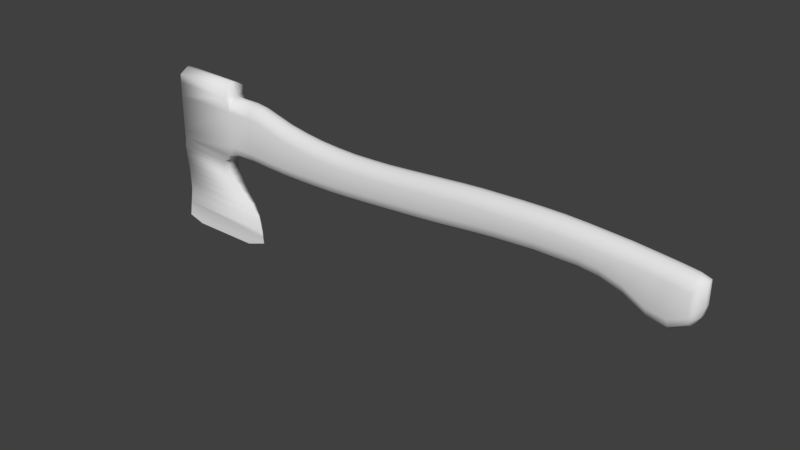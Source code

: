 # Source: AxeUnwrapped.blend  (saved by Blender 2.79.0; exported with 4.5.12 LTS)
import bpy
from mathutils import Matrix  # noqa: F401  (used for matrix-valued properties, if any)

bpy.ops.wm.read_factory_settings(use_empty=True)
scene = bpy.context.scene
scene.name = 'Scene'

# ---- collections
col_collection_1 = bpy.data.collections.new('Collection 1'); scene.collection.children.link(col_collection_1)

# ---- materials (node trees are filled in below, after node groups)
mat_material = bpy.data.materials.new('Material')
mat_material.alpha_threshold = 0.0
mat_material.use_transparent_shadow = False
mat_material.roughness = 0.5
mat_material.line_color = (0.0, 0.0, 0.0, 1.0)

# ---- material node trees

# ---- world
world_world = bpy.data.worlds.new('World'); scene.world = world_world
world_world.color = (0.05088, 0.05088, 0.05088)
world_world.use_sun_shadow = False
world_world.sun_shadow_jitter_overblur = 0.0
world_world.cycles.sampling_method = 'MANUAL'

# ---- meshes
me_cube = bpy.data.meshes.new('Cube')
me_cube.from_pydata([(-0.07043, 0.01433, -0.01869), (-0.07043, 0.01111, -0.02866), (-0.07043, 0.002674, -0.03483), (-0.2293, 0.01433, -0.03102), (-0.2293, 0.002674, -0.04715), (-0.2293, 0.01111, -0.04099), (-0.07043, 0.01433, 0.003014), (-0.07043, 0.002674, 0.0191), (-0.07043, 0.01111, 0.01296), (-0.2293, 0.01433, -0.006868), (-0.2293, 0.01111, 0.003076), (-0.2293, 0.002674, 0.009222), (-0.1234, 0.01433, -0.02364), (-0.1234, 0.002674, -0.03977), (-0.1234, 0.01111, -0.03361), (-0.1764, 0.01433, -0.0275), (-0.1764, 0.002674, -0.04363), (-0.1764, 0.01111, -0.03747), (-0.1234, 0.01433, -0.001174), (-0.1234, 0.01111, 0.00877), (-0.1234, 0.002674, 0.01492), (-0.1764, 0.01433, -0.005207), (-0.1764, 0.01111, 0.004738), (-0.1764, 0.002674, 0.01088), (-0.2028, 0.01433, -0.02935), (-0.2028, 0.01111, -0.03932), (-0.2028, 0.002674, -0.04548), (-0.2028, 0.01433, -0.006218), (-0.2028, 0.002674, 0.009872), (-0.2028, 0.01111, 0.003726), (-0.1499, 0.01433, -0.02557), (-0.1499, 0.01111, -0.03554), (-0.1499, 0.002674, -0.0417), (-0.1499, 0.01433, -0.003268), (-0.1499, 0.002674, 0.01282), (-0.1499, 0.01111, 0.006676), (-0.09692, 0.01433, -0.02143), (-0.09692, 0.01111, -0.03141), (-0.09692, 0.002674, -0.03757), (-0.09692, 0.01433, 0.0009198), (-0.09692, 0.002674, 0.01701), (-0.09692, 0.01111, 0.01086), (-0.04415, 0.01433, -0.01605), (-0.04415, 0.01111, -0.02602), (-0.04415, 0.002674, -0.03218), (-0.04415, 0.01433, 0.004692), (-0.04415, 0.002674, 0.02078), (-0.04415, 0.01111, 0.01464), (-0.01865, 0.01433, -0.01389), (-0.01865, 0.01111, -0.02386), (-0.01865, 0.002674, -0.03002), (-0.01865, 0.01433, 0.005555), (-0.01865, 0.002674, 0.02164), (-0.01865, 0.01111, 0.0155), (0.007752, 0.01433, -0.01238), (0.007752, 0.01111, -0.02235), (0.007752, 0.002674, -0.02851), (0.007752, 0.01433, 0.006526), (0.007752, 0.002674, 0.02262), (0.007752, 0.01111, 0.01647), (0.03392, 0.01433, -0.01087), (0.03392, 0.01111, -0.02084), (0.03392, 0.002674, -0.027), (0.03392, 0.01433, 0.006957), (0.03392, 0.002674, 0.02305), (0.03392, 0.01111, 0.0169), (0.06119, 0.01433, -0.01119), (0.06119, 0.01111, -0.02116), (0.06119, 0.002674, -0.02732), (0.06119, 0.01433, 0.006849), (0.06119, 0.002674, 0.02294), (0.06119, 0.01111, 0.01679), (0.08729, 0.01433, -0.01119), (0.08729, 0.01111, -0.02116), (0.08729, 0.002674, -0.02732), (0.08729, 0.01433, 0.005762), (0.08729, 0.002674, 0.02185), (0.08729, 0.01111, 0.01571), (0.1125, 0.01433, -0.0143), (0.1125, 0.01111, -0.02427), (0.1125, 0.002674, -0.03043), (0.1125, 0.01433, 0.004208), (0.1125, 0.002674, 0.0203), (0.1125, 0.01111, 0.01415), (0.1404, 0.01433, -0.02315), (0.1404, 0.01111, -0.03312), (0.1404, 0.002674, -0.03929), (0.1404, 0.01433, 0.002344), (0.1404, 0.002674, 0.01843), (0.1404, 0.01111, 0.01229), (0.1681, 0.01433, -0.039), (0.1681, 0.01111, -0.04897), (0.1681, 0.002674, -0.05513), (0.1681, 0.01433, -0.0004524), (0.1681, 0.002674, 0.01564), (0.1681, 0.01111, 0.009492), (0.192, 0.01433, -0.04273), (0.192, 0.01111, -0.0527), (0.192, 0.002674, -0.05886), (0.192, 0.01433, -0.002938), (0.192, 0.002674, 0.01315), (0.192, 0.01111, 0.007006), (0.2132, 0.01398, -0.03349), (0.2132, 0.01111, -0.0412), (0.2132, 0.002674, -0.04736), (0.2132, 0.01433, -0.005734), (0.2132, 0.002674, 0.01036), (0.2132, 0.01111, 0.00421), (0.2187, 0.01111, -0.0269), (0.2249, 0.002674, -0.02177), (0.2187, 0.01111, 0.002393), (0.2249, 0.002674, 0.006526), (-0.2562, 0.01433, -0.03237), (-0.2562, 0.002674, -0.0485), (-0.2562, 0.01111, -0.04234), (-0.2562, 0.01433, -0.006005), (-0.2562, 0.01111, 0.00394), (-0.2562, 0.002674, 0.01009), (-0.2835, 0.01433, -0.03289), (-0.2835, 0.002674, -0.04902), (-0.2835, 0.01111, -0.04286), (-0.2835, 0.01433, -0.004063), (-0.2835, 0.01111, 0.005881), (-0.2835, 0.002674, 0.01203), (-0.3101, 0.01433, -0.03304), (-0.3101, 0.002674, -0.04917), (-0.3101, 0.01111, -0.04301), (-0.3101, 0.01433, -0.0006105), (-0.3101, 0.01111, 0.009334), (-0.3101, 0.002674, 0.01548), (-0.3378, 0.01433, -0.03282), (-0.3378, 0.002674, -0.04895), (-0.3378, 0.01111, -0.04279), (-0.3378, 0.01433, 0.00446), (-0.3378, 0.01111, 0.0144), (-0.3378, 0.002674, 0.02055), (-0.3649, 0.01433, -0.03154), (-0.3649, 0.002674, -0.04767), (-0.3649, 0.01111, -0.04151), (-0.3649, 0.01433, 0.01201), (-0.3649, 0.01111, 0.02196), (-0.3649, 0.002674, 0.0281), (-0.3909, 0.01433, -0.02968), (-0.3923, 0.002653, -0.04584), (-0.3917, 0.01111, -0.0396), (-0.3923, 0.01433, 0.01774), (-0.3922, 0.002674, 0.03382), (-0.3922, 0.01111, 0.02768), (-0.3785, 0.01433, -0.03057), (-0.3785, 0.01111, -0.04054), (-0.3785, 0.002674, -0.0467), (-0.3785, 0.01433, 0.01591), (-0.3785, 0.01111, 0.02585), (-0.5197, 0.01266, 0.03689), (-0.3785, 0.002674, 0.032), (-0.5216, 0.01197, -0.04192), (0.2187, 0.01111, -0.03405), (-0.5196, 0.002674, 0.03606), (0.2218, 0.002674, -0.03457), (-0.4264, 0.01433, -0.02968), (-0.4196, 0.00254, -0.04571), (-0.5206, 0.01251, 0.0178), (-0.4219, 0.01104, -0.04006), (-0.5217, 0.0121, -0.02973), (-0.4271, 0.01433, 0.01774), (-0.4314, 0.002674, 0.03382), (-0.4333, 0.01365, -0.04359), (-0.4277, 0.01111, 0.02768), (-0.4315, 0.01433, 0.03465), (-0.533, 0.0002585, -0.1252), (-0.531, 0.001967, -0.1109), (-0.5289, 0.00382, -0.1003), (-0.5268, 0.005852, -0.09075), (-0.5252, 0.008242, -0.08008), (-0.5232, 0.01117, -0.06572), (-0.4007, 0.0002585, -0.1252), (-0.4102, 0.001967, -0.1109), (-0.4219, 0.00382, -0.1003), (-0.4312, 0.005852, -0.09075), (-0.4402, 0.008242, -0.08008), (-0.4478, 0.01117, -0.06572), (-0.537, -0.0001407, -0.1461), (-0.5349, 5.891e-05, -0.1356), (-0.3962, -0.0001407, -0.1461), (-0.3981, 5.891e-05, -0.1356), (-0.5226, 0.01241, -0.05484), (-0.4439, 0.01241, -0.05465), (-0.5242, 0.009704, -0.0729), (-0.4454, 0.009704, -0.0729), (-0.5229, 0.01179, -0.06028), (-0.4471, 0.01179, -0.06018), (-0.5183, 0.001696, 0.05551), (-0.4315, 0.001696, 0.05353), (-0.5184, 0.01336, 0.04838), (-0.4316, 0.01336, 0.0464), (-0.5221, -0.000192, -0.02955), (-0.5203, 0.001853, 0.01725), (-0.07043, -0.01581, -0.01869), (-0.07043, -0.01259, -0.02866), (-0.07043, -0.004153, -0.03483), (-0.2293, -0.01581, -0.03102), (-0.2293, -0.004153, -0.04715), (-0.2293, -0.01259, -0.04099), (-0.07043, -0.01581, 0.003014), (-0.07043, -0.004153, 0.0191), (-0.07043, -0.01259, 0.01296), (-0.2293, -0.01581, -0.006868), (-0.2293, -0.01259, 0.003076), (-0.2293, -0.004153, 0.009222), (-0.1234, -0.01581, -0.02364), (-0.1234, -0.004153, -0.03977), (-0.1234, -0.01259, -0.03361), (-0.1764, -0.01581, -0.0275), (-0.1764, -0.004153, -0.04363), (-0.1764, -0.01259, -0.03747), (-0.1234, -0.01581, -0.001174), (-0.1234, -0.01259, 0.00877), (-0.1234, -0.004153, 0.01492), (-0.1764, -0.01581, -0.005207), (-0.1764, -0.01259, 0.004738), (-0.1764, -0.004153, 0.01088), (-0.2028, -0.01581, -0.02935), (-0.2028, -0.01259, -0.03932), (-0.2028, -0.004153, -0.04548), (-0.2028, -0.01581, -0.006218), (-0.2028, -0.004153, 0.009872), (-0.2028, -0.01259, 0.003726), (-0.1499, -0.01581, -0.02557), (-0.1499, -0.01259, -0.03554), (-0.1499, -0.004153, -0.0417), (-0.1499, -0.01581, -0.003268), (-0.1499, -0.004153, 0.01282), (-0.1499, -0.01259, 0.006676), (-0.09692, -0.01581, -0.02143), (-0.09692, -0.01259, -0.03141), (-0.09692, -0.004153, -0.03757), (-0.09692, -0.01581, 0.0009198), (-0.09692, -0.004153, 0.01701), (-0.09692, -0.01259, 0.01086), (-0.04415, -0.01581, -0.01605), (-0.04415, -0.01259, -0.02602), (-0.04415, -0.004153, -0.03218), (-0.04415, -0.01581, 0.004692), (-0.04415, -0.004153, 0.02078), (-0.04415, -0.01259, 0.01464), (-0.01865, -0.01581, -0.01389), (-0.01865, -0.01259, -0.02386), (-0.01865, -0.004153, -0.03002), (-0.01865, -0.01581, 0.005555), (-0.01865, -0.004153, 0.02164), (-0.01865, -0.01259, 0.0155), (0.007752, -0.01581, -0.01238), (0.007752, -0.01259, -0.02235), (0.007752, -0.004153, -0.02851), (0.007752, -0.01581, 0.006526), (0.007752, -0.004153, 0.02262), (0.007752, -0.01259, 0.01647), (0.03392, -0.01581, -0.01087), (0.03392, -0.01259, -0.02084), (0.03392, -0.004153, -0.027), (0.03392, -0.01581, 0.006957), (0.03392, -0.004153, 0.02305), (0.03392, -0.01259, 0.0169), (0.06119, -0.01581, -0.01119), (0.06119, -0.01259, -0.02116), (0.06119, -0.004153, -0.02732), (0.06119, -0.01581, 0.006849), (0.06119, -0.004153, 0.02294), (0.06119, -0.01259, 0.01679), (0.08729, -0.01581, -0.01119), (0.08729, -0.01259, -0.02116), (0.08729, -0.004153, -0.02732), (0.08729, -0.01581, 0.005762), (0.08729, -0.004153, 0.02185), (0.08729, -0.01259, 0.01571), (0.1125, -0.01581, -0.0143), (0.1125, -0.01259, -0.02427), (0.1125, -0.004153, -0.03043), (0.1125, -0.01581, 0.004208), (0.1125, -0.004153, 0.0203), (0.1125, -0.01259, 0.01415), (0.1404, -0.01581, -0.02315), (0.1404, -0.01259, -0.03312), (0.1404, -0.004153, -0.03929), (0.1404, -0.01581, 0.002344), (0.1404, -0.004153, 0.01843), (0.1404, -0.01259, 0.01229), (0.1681, -0.01581, -0.039), (0.1681, -0.01259, -0.04897), (0.1681, -0.004153, -0.05513), (0.1681, -0.01581, -0.0004524), (0.1681, -0.004153, 0.01564), (0.1681, -0.01259, 0.009492), (0.192, -0.01581, -0.04273), (0.192, -0.01259, -0.0527), (0.192, -0.004153, -0.05886), (0.192, -0.01581, -0.002938), (0.192, -0.004153, 0.01315), (0.192, -0.01259, 0.007006), (0.2132, -0.01546, -0.03349), (0.2132, -0.01259, -0.0412), (0.2132, -0.004153, -0.04736), (0.2132, -0.01581, -0.005734), (0.2132, -0.004153, 0.01036), (0.2132, -0.01259, 0.00421), (0.2187, -0.01259, -0.0269), (0.2249, -0.004153, -0.02177), (0.2187, -0.01259, 0.002393), (0.2249, -0.004153, 0.006526), (-0.2562, -0.01581, -0.03237), (-0.2562, -0.004153, -0.0485), (-0.2562, -0.01259, -0.04234), (-0.2562, -0.01581, -0.006005), (-0.2562, -0.01259, 0.00394), (-0.2562, -0.004153, 0.01009), (-0.2835, -0.01581, -0.03289), (-0.2835, -0.004153, -0.04902), (-0.2835, -0.01259, -0.04286), (-0.2835, -0.01581, -0.004063), (-0.2835, -0.01259, 0.005881), (-0.2835, -0.004153, 0.01203), (-0.3101, -0.01581, -0.03304), (-0.3101, -0.004153, -0.04917), (-0.3101, -0.01259, -0.04301), (-0.3101, -0.01581, -0.0006105), (-0.3101, -0.01259, 0.009334), (-0.3101, -0.004153, 0.01548), (-0.3378, -0.01581, -0.03282), (-0.3378, -0.004153, -0.04895), (-0.3378, -0.01259, -0.04279), (-0.3378, -0.01581, 0.00446), (-0.3378, -0.01259, 0.0144), (-0.3378, -0.004153, 0.02055), (-0.3649, -0.01581, -0.03154), (-0.3649, -0.004153, -0.04767), (-0.3649, -0.01259, -0.04151), (-0.3649, -0.01581, 0.01201), (-0.3649, -0.01259, 0.02196), (-0.3649, -0.004153, 0.0281), (-0.3909, -0.01581, -0.02968), (-0.3923, -0.004131, -0.04584), (-0.3917, -0.01259, -0.0396), (-0.3923, -0.01581, 0.01774), (-0.3922, -0.004153, 0.03382), (-0.4242, -0.0007394, -0.1752), (-0.3922, -0.01259, 0.02768), (-0.5189, -0.0007394, -0.1752), (-0.3785, -0.01581, -0.03057), (-0.3785, -0.01259, -0.04054), (-0.3785, -0.004153, -0.0467), (-0.3785, -0.01581, 0.01591), (-0.5226, -0.0007394, -0.04208), (-0.3785, -0.01259, 0.02585), (-0.5197, -0.01414, 0.03689), (-0.3785, -0.004153, 0.032), (-0.5216, -0.01345, -0.04192), (0.2187, -0.01259, -0.03405), (-0.5196, -0.004153, 0.03606), (0.2218, -0.004153, -0.03457), (-0.4264, -0.01581, -0.02968), (-0.4196, -0.004018, -0.04571), (-0.5206, -0.01399, 0.0178), (-0.4219, -0.01252, -0.04006), (-0.5217, -0.01358, -0.02973), (-0.4271, -0.01581, 0.01774), (-0.4314, -0.004153, 0.03382), (-0.4333, -0.01513, -0.04359), (-0.4277, -0.01259, 0.02768), (-0.4315, -0.01581, 0.03465), (-0.4347, -0.0007394, -0.04558), (-0.534, -0.0007394, -0.1252), (-0.5318, -0.0007394, -0.1109), (-0.5297, -0.0007394, -0.1003), (-0.5277, -0.0007394, -0.09075), (-0.526, -0.0007394, -0.08012), (-0.524, -0.0007394, -0.06587), (-0.533, -0.001737, -0.1252), (-0.531, -0.003445, -0.1109), (-0.5289, -0.005298, -0.1003), (-0.5268, -0.00733, -0.09075), (-0.5252, -0.009721, -0.08008), (-0.5232, -0.01265, -0.06572), (-0.4007, -0.001737, -0.1252), (-0.4102, -0.003445, -0.1109), (-0.4219, -0.005298, -0.1003), (-0.4312, -0.00733, -0.09075), (-0.4402, -0.009721, -0.08008), (-0.4478, -0.01265, -0.06572), (-0.537, -0.001338, -0.1461), (-0.5349, -0.001538, -0.1356), (-0.3962, -0.001338, -0.1461), (-0.3981, -0.001538, -0.1356), (-0.3954, -0.0007394, -0.1565), (-0.3943, -0.0007394, -0.165), (-0.5415, -0.0007394, -0.1683), (-0.5396, -0.0007394, -0.1565), (-0.5376, -0.0007394, -0.1461), (-0.5357, -0.0007394, -0.1356), (-0.5235, -0.0007394, -0.055), (-0.5226, -0.01389, -0.05484), (-0.4439, -0.01389, -0.05465), (-0.525, -0.0007394, -0.073), (-0.5242, -0.01118, -0.0729), (-0.4454, -0.01118, -0.0729), (-0.5237, -0.0007394, -0.06043), (-0.5229, -0.01327, -0.06028), (-0.4471, -0.01327, -0.06018), (-0.5183, -0.003175, 0.05551), (-0.4315, -0.003175, 0.05353), (-0.5184, -0.01483, 0.04838), (-0.4316, -0.01483, 0.0464), (-0.5221, -0.001287, -0.02955), (-0.5203, -0.003331, 0.01725)], [], [(9, 3, 112, 115), (39, 36, 12, 18), (33, 30, 15, 21), (42, 45, 51, 48), (21, 15, 24, 27), (18, 12, 30, 33), (0, 6, 45, 42), (6, 0, 36, 39), (54, 57, 63, 60), (48, 51, 57, 54), (60, 63, 69, 66), (72, 75, 81, 78), (66, 69, 75, 72), (84, 87, 93, 90), (78, 81, 87, 84), (90, 93, 99, 96), (96, 99, 105, 102), (27, 24, 3, 9), (115, 112, 118, 121), (127, 124, 130, 133), (121, 118, 124, 127), (133, 130, 136, 139), (139, 136, 148, 151), (151, 148, 142, 145), (204, 7, 40, 237), (5, 3, 24, 25), (9, 10, 29, 27), (10, 11, 28, 29), (13, 14, 37, 38), (32, 229, 213, 16), (306, 109, 111, 308), (14, 12, 36, 37), (16, 17, 31, 32), (13, 210, 229, 32), (17, 15, 30, 31), (18, 19, 41, 39), (19, 20, 40, 41), (21, 22, 35, 33), (220, 23, 28, 225), (22, 23, 34, 35), (26, 25, 17, 16), (237, 40, 20, 217), (26, 223, 201, 4), (25, 24, 15, 17), (27, 29, 22, 21), (29, 28, 23, 22), (32, 31, 14, 13), (217, 20, 34, 231), (2, 199, 235, 38), (31, 30, 12, 14), (33, 35, 19, 18), (35, 34, 20, 19), (38, 37, 1, 2), (16, 213, 223, 26), (243, 46, 7, 204), (37, 36, 0, 1), (39, 41, 8, 6), (41, 40, 7, 8), (6, 8, 47, 45), (225, 28, 11, 208), (8, 7, 46, 47), (2, 1, 43, 44), (241, 44, 50, 247), (92, 289, 283, 86), (1, 0, 42, 43), (48, 49, 43, 42), (49, 50, 44, 43), (45, 47, 53, 51), (249, 52, 46, 243), (47, 46, 52, 53), (51, 53, 59, 57), (261, 64, 58, 255), (53, 52, 58, 59), (49, 55, 56, 50), (56, 253, 247, 50), (231, 34, 23, 220), (48, 54, 55, 49), (60, 61, 55, 54), (61, 62, 56, 55), (57, 59, 65, 63), (255, 58, 52, 249), (59, 58, 64, 65), (66, 67, 61, 60), (259, 62, 68, 265), (67, 68, 62, 61), (63, 65, 71, 69), (267, 70, 64, 261), (65, 64, 70, 71), (69, 71, 77, 75), (273, 76, 70, 267), (71, 70, 76, 77), (67, 73, 74, 68), (74, 271, 265, 68), (279, 82, 76, 273), (66, 72, 73, 67), (78, 79, 73, 72), (79, 80, 74, 73), (75, 77, 83, 81), (253, 56, 62, 259), (77, 76, 82, 83), (81, 83, 89, 87), (86, 283, 277, 80), (83, 82, 88, 89), (79, 85, 86, 80), (271, 74, 80, 277), (297, 100, 94, 291), (78, 84, 85, 79), (94, 95, 89, 88), (285, 88, 82, 279), (95, 93, 87, 89), (86, 85, 91, 92), (289, 92, 98, 295), (85, 84, 90, 91), (96, 97, 91, 90), (97, 98, 92, 91), (95, 101, 99, 93), (104, 301, 295, 98), (94, 100, 101, 95), (99, 101, 107, 105), (303, 106, 100, 297), (101, 100, 106, 107), (97, 103, 104, 98), (301, 104, 158, 358), (326, 129, 135, 332), (96, 102, 103, 97), (102, 105, 110, 108), (110, 111, 109, 108), (103, 102, 156), (308, 111, 106, 303), (108, 109, 158, 156), (145, 164, 167, 147), (159, 162, 166), (165, 192, 408, 365), (107, 106, 111, 110), (115, 116, 10, 9), (88, 285, 291, 94), (116, 117, 11, 10), (113, 114, 5, 4), (4, 201, 310, 113), (113, 310, 316, 119), (114, 112, 3, 5), (121, 122, 116, 115), (122, 123, 117, 116), (119, 120, 114, 113), (38, 235, 210, 13), (129, 326, 320, 123), (120, 118, 112, 114), (125, 126, 120, 119), (314, 117, 123, 320), (126, 124, 118, 120), (122, 128, 129, 123), (328, 131, 125, 322), (121, 127, 128, 122), (126, 132, 130, 124), (125, 131, 132, 126), (133, 134, 128, 127), (332, 135, 141, 338), (134, 135, 129, 128), (139, 140, 134, 133), (131, 328, 334, 137), (140, 141, 135, 134), (137, 138, 132, 131), (150, 349, 340, 143), (137, 334, 349, 150), (138, 136, 130, 132), (143, 144, 149, 150), (154, 354, 338, 141), (144, 142, 148, 149), (140, 152, 154, 141), (358, 158, 109, 306), (139, 151, 152, 140), (150, 149, 138, 137), (146, 343, 354, 154), (149, 148, 136, 138), (159, 166, 155, 163), (154, 152, 147, 146), (119, 316, 322, 125), (152, 151, 145, 147), (164, 159, 163, 161), (102, 108, 156), (168, 164, 161, 153), (208, 11, 117, 314), (105, 107, 110), (103, 156, 158, 104), (360, 369, 160), (144, 162, 159, 142), (146, 147, 167, 165), (406, 387, 180, 190), (166, 160, 369), (143, 160, 162, 144), (365, 408, 410, 368), (168, 165, 167), (164, 168, 167), (162, 160, 166), (145, 142, 159, 164), (4, 5, 25, 26), (403, 386, 179, 188), (386, 385, 178, 179), (385, 384, 177, 178), (384, 383, 176, 177), (383, 382, 175, 176), (382, 391, 184, 175), (189, 190, 180, 174), (187, 188, 179, 173), (173, 179, 178, 172), (172, 178, 177, 171), (171, 177, 176, 170), (170, 176, 175, 169), (404, 189, 174, 375), (401, 187, 173, 374), (374, 173, 172, 373), (373, 172, 171, 372), (372, 171, 170, 371), (371, 170, 169, 370), (169, 175, 184, 182), (182, 184, 183, 181), (181, 183, 392, 395), (391, 390, 183, 184), (390, 392, 183), (186, 166, 369), (153, 157, 191, 193), (396, 181, 395), (397, 182, 181, 396), (370, 169, 182, 397), (351, 155, 185, 398), (155, 166, 186, 185), (387, 403, 188, 180), (375, 174, 187, 401), (174, 180, 188, 187), (400, 406, 190, 186), (398, 185, 189, 404), (185, 186, 190, 189), (408, 192, 191, 407), (165, 168, 194, 192), (192, 194, 193, 191), (357, 407, 191, 157), (168, 153, 193, 194), (357, 157, 196, 412), (196, 157, 153, 161), (195, 351, 411), (351, 195, 163, 155), (412, 196, 195, 411), (195, 196, 161, 163), (206, 312, 309, 200), (236, 215, 209, 233), (230, 218, 212, 227), (239, 245, 248, 242), (218, 224, 221, 212), (215, 230, 227, 209), (197, 239, 242, 203), (203, 236, 233, 197), (251, 257, 260, 254), (245, 251, 254, 248), (257, 263, 266, 260), (269, 275, 278, 272), (263, 269, 272, 266), (281, 287, 290, 284), (275, 281, 284, 278), (287, 293, 296, 290), (293, 299, 302, 296), (224, 206, 200, 221), (312, 318, 315, 309), (324, 330, 327, 321), (318, 324, 321, 315), (330, 336, 333, 327), (336, 350, 347, 333), (350, 342, 339, 347), (202, 222, 221, 200), (206, 224, 226, 207), (207, 226, 225, 208), (210, 235, 234, 211), (211, 234, 233, 209), (213, 229, 228, 214), (214, 228, 227, 212), (215, 236, 238, 216), (216, 238, 237, 217), (218, 230, 232, 219), (219, 232, 231, 220), (223, 213, 214, 222), (222, 214, 212, 221), (224, 218, 219, 226), (226, 219, 220, 225), (229, 210, 211, 228), (228, 211, 209, 227), (230, 215, 216, 232), (232, 216, 217, 231), (235, 199, 198, 234), (234, 198, 197, 233), (236, 203, 205, 238), (238, 205, 204, 237), (203, 242, 244, 205), (205, 244, 243, 204), (199, 241, 240, 198), (198, 240, 239, 197), (245, 239, 240, 246), (246, 240, 241, 247), (242, 248, 250, 244), (244, 250, 249, 243), (248, 254, 256, 250), (250, 256, 255, 249), (246, 247, 253, 252), (245, 246, 252, 251), (257, 251, 252, 258), (258, 252, 253, 259), (254, 260, 262, 256), (256, 262, 261, 255), (263, 257, 258, 264), (264, 258, 259, 265), (260, 266, 268, 262), (262, 268, 267, 261), (266, 272, 274, 268), (268, 274, 273, 267), (264, 265, 271, 270), (263, 264, 270, 269), (275, 269, 270, 276), (276, 270, 271, 277), (272, 278, 280, 274), (274, 280, 279, 273), (278, 284, 286, 280), (280, 286, 285, 279), (276, 277, 283, 282), (275, 276, 282, 281), (291, 285, 286, 292), (292, 286, 284, 290), (283, 289, 288, 282), (282, 288, 287, 281), (293, 287, 288, 294), (294, 288, 289, 295), (292, 290, 296, 298), (291, 292, 298, 297), (296, 302, 304, 298), (298, 304, 303, 297), (294, 295, 301, 300), (293, 294, 300, 299), (299, 305, 307, 302), (307, 305, 306, 308), (300, 356, 299), (305, 356, 358, 306), (342, 345, 367, 364), (359, 366, 362), (304, 307, 308, 303), (312, 206, 207, 313), (313, 207, 208, 314), (310, 201, 202, 311), (311, 202, 200, 309), (318, 312, 313, 319), (319, 313, 314, 320), (316, 310, 311, 317), (317, 311, 309, 315), (322, 316, 317, 323), (323, 317, 315, 321), (319, 320, 326, 325), (318, 319, 325, 324), (323, 321, 327, 329), (322, 323, 329, 328), (330, 324, 325, 331), (331, 325, 326, 332), (336, 330, 331, 337), (337, 331, 332, 338), (334, 328, 329, 335), (335, 329, 327, 333), (340, 349, 348, 341), (341, 348, 347, 339), (337, 338, 354, 352), (336, 337, 352, 350), (394, 346, 344, 393), (349, 334, 335, 348), (348, 335, 333, 347), (359, 363, 355, 366), (354, 343, 345, 352), (352, 345, 342, 350), (364, 361, 363, 359), (299, 356, 305), (368, 353, 361, 364), (302, 307, 304), (300, 301, 358, 356), (341, 339, 359, 362), (343, 365, 367, 345), (366, 369, 360), (340, 341, 362, 360), (366, 400, 369), (368, 367, 365), (364, 367, 368), (362, 366, 360), (342, 364, 359, 339), (201, 223, 222, 202), (405, 381, 387, 406), (402, 380, 386, 403), (380, 379, 385, 386), (379, 378, 384, 385), (378, 377, 383, 384), (377, 376, 382, 383), (404, 375, 381, 405), (401, 374, 380, 402), (374, 373, 379, 380), (373, 372, 378, 379), (372, 371, 377, 378), (371, 370, 376, 377), (376, 389, 391, 382), (389, 388, 390, 391), (388, 395, 392, 390), (395, 394, 393, 392), (353, 409, 407, 357), (396, 395, 388), (397, 396, 388, 389), (370, 397, 389, 376), (351, 398, 399, 355), (355, 399, 400, 366), (375, 401, 402, 381), (381, 402, 403, 387), (398, 404, 405, 399), (399, 405, 406, 400), (146, 165, 365, 343), (408, 407, 409, 410), (368, 410, 409, 353), (412, 361, 353, 357), (351, 355, 363, 411), (411, 363, 361, 412), (44, 241, 199, 2), (340, 360, 160, 143), (400, 186, 369)])
me_cube.polygons.foreach_set('use_smooth', [1, 1, 1, 1, 1, 1, 1, 1, 1, 1, 1, 1, 1, 1, 1, 1, 1, 1, 1, 1, 1, 1, 1, 1, 1, 1, 1, 1, 1, 1, 1, 1, 1, 1, 1, 1, 1, 1, 1, 1, 1, 1, 1, 1, 1, 1, 1, 1, 1, 1, 1, 1, 1, 1, 1, 1, 1, 1, 1, 1, 1, 1, 1, 1, 1, 1, 1, 1, 1, 1, 1, 1, 1, 1, 1, 1, 1, 1, 1, 1, 1, 1, 1, 1, 1, 1, 1, 1, 1, 1, 1, 1, 1, 1, 1, 1, 1, 1, 1, 1, 1, 1, 1, 1, 1, 1, 1, 1, 1, 1, 1, 1, 1, 1, 1, 1, 1, 1, 1, 1, 1, 1, 1, 1, 1, 1, 1, 1, 1, 1, 1, 1, 1, 1, 1, 1, 1, 1, 1, 1, 1, 1, 1, 1, 1, 1, 1, 1, 1, 1, 1, 1, 1, 1, 1, 1, 1, 1, 1, 1, 1, 1, 1, 1, 1, 1, 1, 1, 1, 1, 1, 1, 1, 1, 1, 1, 1, 1, 1, 1, 1, 1, 1, 1, 1, 1, 1, 1, 1, 1, 1, 1, 1, 1, 1, 1, 1, 1, 1, 1, 1, 1, 1, 1, 1, 1, 1, 1, 0, 0, 0, 0, 0, 0, 1, 1, 1, 1, 1, 1, 0, 0, 0, 0, 0, 1, 1, 0, 1, 1, 0, 1, 1, 1, 1, 0, 1, 0, 0, 0, 0, 0, 0, 1, 1, 1, 1, 1, 1, 1, 1, 1, 1, 1, 1, 1, 1, 1, 1, 1, 1, 1, 1, 1, 1, 1, 1, 1, 1, 1, 1, 1, 1, 1, 1, 1, 1, 1, 1, 1, 1, 1, 1, 1, 1, 1, 1, 1, 1, 1, 1, 1, 1, 1, 1, 1, 1, 1, 1, 1, 1, 1, 1, 1, 1, 1, 1, 1, 1, 1, 1, 1, 1, 1, 1, 1, 1, 1, 1, 1, 1, 1, 1, 1, 1, 1, 1, 1, 1, 1, 1, 1, 1, 1, 1, 1, 1, 1, 1, 1, 1, 1, 1, 1, 1, 1, 1, 1, 1, 1, 1, 1, 1, 1, 1, 1, 1, 1, 1, 1, 1, 1, 1, 1, 1, 1, 1, 1, 1, 1, 1, 1, 1, 1, 1, 1, 1, 1, 1, 1, 1, 1, 1, 1, 1, 1, 1, 1, 1, 1, 1, 1, 0, 0, 0, 0, 0, 0, 1, 1, 1, 1, 0, 0, 0, 0, 0, 1, 0, 1, 0, 1, 1, 1, 1, 0, 0, 0, 1, 1, 1])
_uv = me_cube.uv_layers.new(name='UVMap')
_uv.uv.foreach_set('vector', [0.3167, 0.1775, 0.3176, 0.2158, 0.2758, 0.2197, 0.2733, 0.1777, 0.5236, 0.1729, 0.5217, 0.2066, 0.4814, 0.2078, 0.4833, 0.1736, 0.4424, 0.1746, 0.4409, 0.2089, 0.4, 0.2105, 0.401, 0.1757, 0.6018, 0.2027, 0.6031, 0.1716, 0.6413, 0.1715, 0.6405, 0.2008, 0.401, 0.1757, 0.4, 0.2105, 0.3589, 0.2128, 0.359, 0.1764, 0.4833, 0.1736, 0.4814, 0.2078, 0.4409, 0.2089, 0.4424, 0.1746, 0.5619, 0.2047, 0.5636, 0.1721, 0.6031, 0.1716, 0.6018, 0.2027, 0.5636, 0.1721, 0.5619, 0.2047, 0.5217, 0.2066, 0.5236, 0.1729, 0.6805, 0.1994, 0.6809, 0.1709, 0.7201, 0.1705, 0.7202, 0.1974, 0.6405, 0.2008, 0.6413, 0.1715, 0.6809, 0.1709, 0.6805, 0.1994, 0.7202, 0.1974, 0.7201, 0.1705, 0.7609, 0.1699, 0.7617, 0.1971, 0.8016, 0.1956, 0.8002, 0.1697, 0.8385, 0.1693, 0.841, 0.1977, 0.7617, 0.1971, 0.7609, 0.1699, 0.8002, 0.1697, 0.8016, 0.1956, 0.8852, 0.2061, 0.8806, 0.1678, 0.9219, 0.1668, 0.9292, 0.2212, 0.841, 0.1977, 0.8385, 0.1693, 0.8806, 0.1678, 0.8852, 0.2061, 0.9292, 0.2212, 0.9219, 0.1668, 0.9573, 0.1661, 0.9623, 0.2225, 0.9623, 0.2225, 0.9573, 0.1661, 0.9894, 0.1667, 0.9934, 0.2091, 0.359, 0.1764, 0.3589, 0.2128, 0.3176, 0.2158, 0.3167, 0.1775, 0.2733, 0.1777, 0.2758, 0.2197, 0.2334, 0.2237, 0.229, 0.178, 0.1859, 0.1775, 0.1922, 0.2283, 0.1498, 0.2335, 0.1413, 0.1766, 0.229, 0.178, 0.2334, 0.2237, 0.1922, 0.2283, 0.1859, 0.1775, 0.1413, 0.1766, 0.1498, 0.2335, 0.1089, 0.2378, 0.09861, 0.1738, 0.09861, 0.1738, 0.1089, 0.2378, 0.08829, 0.2396, 0.07801, 0.172, 0.07801, 0.172, 0.08829, 0.2396, 0.06963, 0.2409, 0.05805, 0.1722, 0.5649, 0.1307, 0.5649, 0.1409, 0.5251, 0.1413, 0.525, 0.131, 0.3181, 0.2321, 0.3176, 0.2158, 0.3589, 0.2128, 0.3589, 0.229, 0.3167, 0.1775, 0.3164, 0.1605, 0.3592, 0.1597, 0.359, 0.1764, 0.3164, 0.1605, 0.3161, 0.1434, 0.3593, 0.143, 0.3592, 0.1597, 0.4805, 0.2396, 0.4807, 0.2237, 0.5209, 0.2224, 0.5207, 0.2382, 0.4402, 0.2409, 0.4406, 0.2513, 0.4004, 0.2531, 0.3998, 0.2427, 0.4782, 0.5615, 0.4882, 0.562, 0.4857, 0.5971, 0.4779, 0.5963, 0.4807, 0.2237, 0.4814, 0.2078, 0.5217, 0.2066, 0.5209, 0.2224, 0.3998, 0.2427, 0.3997, 0.2267, 0.4403, 0.225, 0.4402, 0.2409, 0.4805, 0.2396, 0.4809, 0.2499, 0.4406, 0.2513, 0.4402, 0.2409, 0.3997, 0.2267, 0.4, 0.2105, 0.4409, 0.2089, 0.4403, 0.225, 0.4833, 0.1736, 0.4842, 0.1577, 0.5246, 0.1571, 0.5236, 0.1729, 0.4842, 0.1577, 0.4847, 0.1417, 0.5251, 0.1413, 0.5246, 0.1571, 0.401, 0.1757, 0.4015, 0.1592, 0.4432, 0.1584, 0.4424, 0.1746, 0.4017, 0.1317, 0.4018, 0.1426, 0.3593, 0.143, 0.3593, 0.132, 0.4015, 0.1592, 0.4018, 0.1426, 0.4437, 0.1422, 0.4432, 0.1584, 0.3593, 0.2451, 0.3589, 0.229, 0.3997, 0.2267, 0.3998, 0.2427, 0.525, 0.131, 0.5251, 0.1413, 0.4847, 0.1417, 0.4846, 0.1313, 0.3593, 0.2451, 0.36, 0.2555, 0.3197, 0.2586, 0.3189, 0.2482, 0.3589, 0.229, 0.3589, 0.2128, 0.4, 0.2105, 0.3997, 0.2267, 0.359, 0.1764, 0.3592, 0.1597, 0.4015, 0.1592, 0.401, 0.1757, 0.3592, 0.1597, 0.3593, 0.143, 0.4018, 0.1426, 0.4015, 0.1592, 0.4402, 0.2409, 0.4403, 0.225, 0.4807, 0.2237, 0.4805, 0.2396, 0.4846, 0.1313, 0.4847, 0.1417, 0.4437, 0.1422, 0.4436, 0.1315, 0.5609, 0.2364, 0.5614, 0.2468, 0.5211, 0.2485, 0.5207, 0.2382, 0.4403, 0.225, 0.4409, 0.2089, 0.4814, 0.2078, 0.4807, 0.2237, 0.4424, 0.1746, 0.4432, 0.1584, 0.4842, 0.1577, 0.4833, 0.1736, 0.4432, 0.1584, 0.4437, 0.1422, 0.4847, 0.1417, 0.4842, 0.1577, 0.5207, 0.2382, 0.5209, 0.2224, 0.5611, 0.2206, 0.5609, 0.2364, 0.3998, 0.2427, 0.4004, 0.2531, 0.36, 0.2555, 0.3593, 0.2451, 0.6039, 0.1304, 0.604, 0.1405, 0.5649, 0.1409, 0.5649, 0.1307, 0.5209, 0.2224, 0.5217, 0.2066, 0.5619, 0.2047, 0.5611, 0.2206, 0.5236, 0.1729, 0.5246, 0.1571, 0.5645, 0.1565, 0.5636, 0.1721, 0.5246, 0.1571, 0.5251, 0.1413, 0.5649, 0.1409, 0.5645, 0.1565, 0.5636, 0.1721, 0.5645, 0.1565, 0.6037, 0.156, 0.6031, 0.1716, 0.3593, 0.132, 0.3593, 0.143, 0.3161, 0.1434, 0.3161, 0.1322, 0.5645, 0.1565, 0.5649, 0.1409, 0.604, 0.1405, 0.6037, 0.156, 0.5609, 0.2364, 0.5611, 0.2206, 0.6012, 0.2186, 0.6011, 0.2345, 0.6015, 0.2448, 0.6011, 0.2345, 0.6401, 0.2327, 0.6405, 0.2431, 0.9321, 0.2496, 0.9308, 0.2591, 0.8855, 0.2479, 0.8876, 0.2379, 0.5611, 0.2206, 0.5619, 0.2047, 0.6018, 0.2027, 0.6012, 0.2186, 0.6405, 0.2008, 0.6401, 0.2168, 0.6012, 0.2186, 0.6018, 0.2027, 0.6401, 0.2168, 0.6401, 0.2327, 0.6011, 0.2345, 0.6012, 0.2186, 0.6031, 0.1716, 0.6037, 0.156, 0.6417, 0.1559, 0.6413, 0.1715, 0.6418, 0.1301, 0.6419, 0.1402, 0.604, 0.1405, 0.6039, 0.1304, 0.6037, 0.156, 0.604, 0.1405, 0.6419, 0.1402, 0.6417, 0.1559, 0.6413, 0.1715, 0.6417, 0.1559, 0.6811, 0.1553, 0.6809, 0.1709, 0.7197, 0.1293, 0.7198, 0.1394, 0.6812, 0.1398, 0.6811, 0.1297, 0.6417, 0.1559, 0.6419, 0.1402, 0.6812, 0.1398, 0.6811, 0.1553, 0.6401, 0.2168, 0.6803, 0.2153, 0.6804, 0.2312, 0.6401, 0.2327, 0.6804, 0.2312, 0.6808, 0.2416, 0.6405, 0.2431, 0.6401, 0.2327, 0.4436, 0.1315, 0.4437, 0.1422, 0.4018, 0.1426, 0.4017, 0.1317, 0.6405, 0.2008, 0.6805, 0.1994, 0.6803, 0.2153, 0.6401, 0.2168, 0.7202, 0.1974, 0.7204, 0.2135, 0.6803, 0.2153, 0.6805, 0.1994, 0.7204, 0.2135, 0.7206, 0.2295, 0.6804, 0.2312, 0.6803, 0.2153, 0.6809, 0.1709, 0.6811, 0.1553, 0.72, 0.1549, 0.7201, 0.1705, 0.6811, 0.1297, 0.6812, 0.1398, 0.6419, 0.1402, 0.6418, 0.1301, 0.6811, 0.1553, 0.6812, 0.1398, 0.7198, 0.1394, 0.72, 0.1549, 0.7617, 0.1971, 0.7621, 0.213, 0.7204, 0.2135, 0.7202, 0.1974, 0.7209, 0.24, 0.7206, 0.2295, 0.7625, 0.2289, 0.7626, 0.2393, 0.7621, 0.213, 0.7625, 0.2289, 0.7206, 0.2295, 0.7204, 0.2135, 0.7201, 0.1705, 0.72, 0.1549, 0.7604, 0.1543, 0.7609, 0.1699, 0.7598, 0.1289, 0.76, 0.1389, 0.7198, 0.1394, 0.7197, 0.1293, 0.72, 0.1549, 0.7198, 0.1394, 0.76, 0.1389, 0.7604, 0.1543, 0.7609, 0.1699, 0.7604, 0.1543, 0.7993, 0.154, 0.8002, 0.1697, 0.7984, 0.1283, 0.7986, 0.1385, 0.76, 0.1389, 0.7598, 0.1289, 0.7604, 0.1543, 0.76, 0.1389, 0.7986, 0.1385, 0.7993, 0.154, 0.7621, 0.213, 0.8025, 0.2119, 0.8028, 0.2282, 0.7625, 0.2289, 0.8028, 0.2282, 0.8026, 0.2387, 0.7626, 0.2393, 0.7625, 0.2289, 0.8361, 0.1276, 0.8363, 0.1378, 0.7986, 0.1385, 0.7984, 0.1283, 0.7617, 0.1971, 0.8016, 0.1956, 0.8025, 0.2119, 0.7621, 0.213, 0.841, 0.1977, 0.8424, 0.214, 0.8025, 0.2119, 0.8016, 0.1956, 0.8424, 0.214, 0.8426, 0.2303, 0.8028, 0.2282, 0.8025, 0.2119, 0.8002, 0.1697, 0.7993, 0.154, 0.8372, 0.1535, 0.8385, 0.1693, 0.6808, 0.2416, 0.6804, 0.2312, 0.7206, 0.2295, 0.7209, 0.24, 0.7993, 0.154, 0.7986, 0.1385, 0.8363, 0.1378, 0.8372, 0.1535, 0.8385, 0.1693, 0.8372, 0.1535, 0.879, 0.1523, 0.8806, 0.1678, 0.8876, 0.2379, 0.8855, 0.2479, 0.8415, 0.2408, 0.8426, 0.2303, 0.8372, 0.1535, 0.8363, 0.1378, 0.8778, 0.1369, 0.879, 0.1523, 0.8424, 0.214, 0.8875, 0.2218, 0.8876, 0.2379, 0.8426, 0.2303, 0.8026, 0.2387, 0.8028, 0.2282, 0.8426, 0.2303, 0.8415, 0.2408, 0.9541, 0.1253, 0.9543, 0.1354, 0.9189, 0.1361, 0.9187, 0.126, 0.841, 0.1977, 0.8852, 0.2061, 0.8875, 0.2218, 0.8424, 0.214, 0.9189, 0.1361, 0.9201, 0.1514, 0.879, 0.1523, 0.8778, 0.1369, 0.8776, 0.1268, 0.8778, 0.1369, 0.8363, 0.1378, 0.8361, 0.1276, 0.9201, 0.1514, 0.9219, 0.1668, 0.8806, 0.1678, 0.879, 0.1523, 0.8876, 0.2379, 0.8875, 0.2218, 0.9314, 0.2353, 0.9321, 0.2496, 0.9308, 0.2591, 0.9321, 0.2496, 0.9641, 0.2501, 0.9656, 0.2598, 0.8875, 0.2218, 0.8852, 0.2061, 0.9292, 0.2212, 0.9314, 0.2353, 0.9623, 0.2225, 0.9629, 0.2365, 0.9314, 0.2353, 0.9292, 0.2212, 0.9629, 0.2365, 0.9641, 0.2501, 0.9321, 0.2496, 0.9314, 0.2353, 0.9201, 0.1514, 0.9555, 0.1508, 0.9573, 0.1661, 0.9219, 0.1668, 0.9961, 0.2378, 0.9998, 0.2479, 0.9656, 0.2598, 0.9641, 0.2501, 0.9189, 0.1361, 0.9543, 0.1354, 0.9555, 0.1508, 0.9201, 0.1514, 0.9573, 0.1661, 0.9555, 0.1508, 0.9876, 0.1509, 0.9894, 0.1667, 0.9862, 0.1247, 0.9863, 0.135, 0.9543, 0.1354, 0.9541, 0.1253, 0.9555, 0.1508, 0.9543, 0.1354, 0.9863, 0.135, 0.9876, 0.1509, 0.9629, 0.2365, 0.9938, 0.2217, 0.9961, 0.2378, 0.9641, 0.2501, 0.4786, 0.515, 0.4915, 0.5154, 0.4895, 0.5423, 0.4786, 0.5418, 0.1821, 0.1329, 0.1821, 0.144, 0.1365, 0.144, 0.1364, 0.1332, 0.9623, 0.2225, 0.9934, 0.2091, 0.9938, 0.2217, 0.9629, 0.2365, 0.5149, 0.5423, 0.5108, 0.5879, 0.4991, 0.5967, 0.5042, 0.5542, 0.4991, 0.5967, 0.4857, 0.5971, 0.4882, 0.562, 0.5042, 0.5542, 0.5081, 0.5272, 0.5149, 0.5423, 0.5037, 0.5428, 0.4779, 0.5963, 0.4857, 0.5971, 0.4882, 0.6152, 0.4744, 0.6153, 0.5042, 0.5542, 0.4882, 0.562, 0.4895, 0.5423, 0.5037, 0.5428, 0.05805, 0.1722, 0.007358, 0.1751, 0.005816, 0.1595, 0.05662, 0.1577, 0.5149, 0.5017, 0.4976, 0.5059, 0.4962, 0.4875, 0.5884, 0.3135, 0.5869, 0.3435, 0.5795, 0.3435, 0.578, 0.3135, 0.5043, 0.604, 0.4882, 0.6152, 0.4857, 0.5971, 0.4991, 0.5967, 0.2733, 0.1777, 0.2724, 0.1608, 0.3164, 0.1605, 0.3167, 0.1775, 0.8778, 0.1369, 0.8776, 0.1268, 0.9187, 0.126, 0.9189, 0.1361, 0.2724, 0.1608, 0.2718, 0.1436, 0.3161, 0.1434, 0.3164, 0.1605, 0.2779, 0.2519, 0.2768, 0.2359, 0.3181, 0.2321, 0.3189, 0.2482, 0.3189, 0.2482, 0.3197, 0.2586, 0.2789, 0.2623, 0.2779, 0.2519, 0.2779, 0.2519, 0.2789, 0.2623, 0.2374, 0.2663, 0.2364, 0.2559, 0.2768, 0.2359, 0.2758, 0.2197, 0.3176, 0.2158, 0.3181, 0.2321, 0.229, 0.178, 0.2275, 0.161, 0.2724, 0.1608, 0.2733, 0.1777, 0.2275, 0.161, 0.2264, 0.1439, 0.2718, 0.1436, 0.2724, 0.1608, 0.2364, 0.2559, 0.2348, 0.2399, 0.2768, 0.2359, 0.2779, 0.2519, 0.5207, 0.2382, 0.5211, 0.2485, 0.4809, 0.2499, 0.4805, 0.2396, 0.1821, 0.144, 0.1821, 0.1329, 0.2264, 0.1326, 0.2264, 0.1439, 0.2348, 0.2399, 0.2334, 0.2237, 0.2758, 0.2197, 0.2768, 0.2359, 0.1959, 0.2603, 0.1941, 0.2443, 0.2348, 0.2399, 0.2364, 0.2559, 0.2717, 0.1324, 0.2718, 0.1436, 0.2264, 0.1439, 0.2264, 0.1326, 0.1941, 0.2443, 0.1922, 0.2283, 0.2334, 0.2237, 0.2348, 0.2399, 0.2275, 0.161, 0.1836, 0.1609, 0.1821, 0.144, 0.2264, 0.1439, 0.1551, 0.2753, 0.154, 0.265, 0.1959, 0.2603, 0.197, 0.2706, 0.229, 0.178, 0.1859, 0.1775, 0.1836, 0.1609, 0.2275, 0.161, 0.1941, 0.2443, 0.152, 0.2493, 0.1498, 0.2335, 0.1922, 0.2283, 0.1959, 0.2603, 0.154, 0.265, 0.152, 0.2493, 0.1941, 0.2443, 0.1413, 0.1766, 0.1384, 0.1605, 0.1836, 0.1609, 0.1859, 0.1775, 0.1364, 0.1332, 0.1365, 0.144, 0.09376, 0.1437, 0.09371, 0.1338, 0.1384, 0.1605, 0.1365, 0.144, 0.1821, 0.144, 0.1836, 0.1609, 0.09861, 0.1738, 0.09565, 0.1587, 0.1384, 0.1605, 0.1413, 0.1766, 0.154, 0.265, 0.1551, 0.2753, 0.1143, 0.2794, 0.1133, 0.2691, 0.09565, 0.1587, 0.09376, 0.1437, 0.1365, 0.144, 0.1384, 0.1605, 0.1133, 0.2691, 0.1112, 0.2535, 0.152, 0.2493, 0.154, 0.265, 0.09264, 0.271, 0.0936, 0.2813, 0.07265, 0.2833, 0.07155, 0.273, 0.1133, 0.2691, 0.1143, 0.2794, 0.0936, 0.2813, 0.09264, 0.271, 0.1112, 0.2535, 0.1089, 0.2378, 0.1498, 0.2335, 0.152, 0.2493, 0.07155, 0.273, 0.07061, 0.2568, 0.09062, 0.2552, 0.09264, 0.271, 0.07402, 0.1434, 0.07404, 0.1342, 0.09371, 0.1338, 0.09376, 0.1437, 0.07061, 0.2568, 0.06963, 0.2409, 0.08829, 0.2396, 0.09062, 0.2552, 0.09565, 0.1587, 0.07559, 0.1575, 0.07402, 0.1434, 0.09376, 0.1437, 0.4786, 0.5418, 0.4895, 0.5423, 0.4882, 0.562, 0.4782, 0.5615, 0.09861, 0.1738, 0.07801, 0.172, 0.07559, 0.1575, 0.09565, 0.1587, 0.09264, 0.271, 0.09062, 0.2552, 0.1112, 0.2535, 0.1133, 0.2691, 0.05571, 0.1435, 0.05568, 0.1343, 0.07404, 0.1342, 0.07402, 0.1434, 0.09062, 0.2552, 0.08829, 0.2396, 0.1089, 0.2378, 0.1112, 0.2535, 0.04722, 0.483, 0.0578, 0.4619, 0.1922, 0.4643, 0.1923, 0.4829, 0.07402, 0.1434, 0.07559, 0.1575, 0.05662, 0.1577, 0.05571, 0.1435, 0.2364, 0.2559, 0.2374, 0.2663, 0.197, 0.2706, 0.1959, 0.2603, 0.07559, 0.1575, 0.07801, 0.172, 0.05805, 0.1722, 0.05662, 0.1577, 0.04842, 0.5552, 0.04722, 0.483, 0.1923, 0.4829, 0.1906, 0.5552, 0.5149, 0.5423, 0.5042, 0.5542, 0.5037, 0.5428, 0.05508, 0.5809, 0.04842, 0.5552, 0.1906, 0.5552, 0.1893, 0.5842, 0.3161, 0.1322, 0.3161, 0.1434, 0.2718, 0.1436, 0.2717, 0.1324, 0.5108, 0.5879, 0.5043, 0.604, 0.4991, 0.5967, 0.5081, 0.5272, 0.5037, 0.5428, 0.4895, 0.5423, 0.4915, 0.5154, 0.4728, 0.5123, 0.4737, 0.4884, 0.4825, 0.5107, 0.07061, 0.2568, 0.02465, 0.2631, 0.01591, 0.2474, 0.06963, 0.2409, 0.05571, 0.1435, 0.05662, 0.1577, 0.005816, 0.1595, 0.000154, 0.144, 0.4499, 0.4623, 0.4494, 0.4538, 0.485, 0.4477, 0.4874, 0.4558, 0.4962, 0.4875, 0.4825, 0.5107, 0.4737, 0.4884, 0.07155, 0.273, 0.03014, 0.278, 0.02465, 0.2631, 0.07061, 0.2568, 0.578, 0.3135, 0.5795, 0.3435, 0.5618, 0.3326, 0.5603, 0.3148, 0.6061, 0.3148, 0.5884, 0.3135, 0.6013, 0.3027, 0.608, 0.2883, 0.6061, 0.3148, 0.6013, 0.3027, 0.4976, 0.5059, 0.4825, 0.5107, 0.4962, 0.4875, 0.05805, 0.1722, 0.06963, 0.2409, 0.01591, 0.2474, 0.007358, 0.1751, 0.3189, 0.2482, 0.3181, 0.2321, 0.3589, 0.229, 0.3593, 0.2451, 0.4496, 0.4421, 0.4495, 0.4284, 0.4764, 0.4238, 0.4809, 0.4367, 0.4495, 0.4284, 0.4495, 0.4069, 0.4693, 0.4035, 0.4764, 0.4238, 0.4495, 0.4069, 0.4491, 0.3864, 0.4628, 0.3841, 0.4693, 0.4035, 0.4491, 0.3864, 0.4479, 0.3623, 0.456, 0.3609, 0.4628, 0.3841, 0.4479, 0.3623, 0.446, 0.3362, 0.449, 0.3357, 0.456, 0.3609, 0.446, 0.3362, 0.4435, 0.3201, 0.4459, 0.3197, 0.449, 0.3357, 0.1941, 0.4363, 0.07881, 0.4365, 0.07988, 0.428, 0.1946, 0.428, 0.1961, 0.4169, 0.07621, 0.4169, 0.06828, 0.4057, 0.1976, 0.4057, 0.1976, 0.4057, 0.06828, 0.4057, 0.05457, 0.3891, 0.2001, 0.3891, 0.2001, 0.3891, 0.05457, 0.3891, 0.04039, 0.3743, 0.2032, 0.3743, 0.2032, 0.3743, 0.04039, 0.3743, 0.02265, 0.3578, 0.2064, 0.3578, 0.2064, 0.3578, 0.02265, 0.3578, 0.00818, 0.336, 0.2095, 0.336, 0.5366, 0.4362, 0.5175, 0.4365, 0.5185, 0.4282, 0.5366, 0.4279, 0.5366, 0.4169, 0.5207, 0.4172, 0.5229, 0.4062, 0.5366, 0.406, 0.5366, 0.406, 0.5229, 0.4062, 0.5265, 0.3898, 0.5366, 0.3896, 0.5366, 0.3896, 0.5265, 0.3898, 0.5296, 0.3751, 0.5366, 0.3748, 0.5366, 0.3748, 0.5296, 0.3751, 0.5324, 0.3586, 0.5366, 0.3584, 0.5366, 0.3584, 0.5324, 0.3586, 0.5345, 0.3367, 0.5366, 0.3365, 0.2095, 0.336, 0.00818, 0.336, 0.004262, 0.3201, 0.2123, 0.3201, 0.2123, 0.3201, 0.004262, 0.3201, 0.001328, 0.3042, 0.2155, 0.3042, 0.2155, 0.3042, 0.001328, 0.3042, 0.000154, 0.2883, 0.2194, 0.2883, 0.4435, 0.3201, 0.4411, 0.3041, 0.4429, 0.3038, 0.4459, 0.3197, 0.4411, 0.3041, 0.4393, 0.2883, 0.4429, 0.3038, 0.49, 0.4652, 0.4962, 0.4875, 0.4737, 0.4884, 0.5162, 0.5845, 0.5314, 0.5832, 0.5329, 0.6129, 0.5152, 0.6021, 0.5366, 0.3043, 0.5354, 0.3045, 0.5366, 0.2883, 0.5366, 0.3205, 0.5349, 0.3207, 0.5354, 0.3045, 0.5366, 0.3043, 0.5366, 0.3365, 0.5345, 0.3367, 0.5349, 0.3207, 0.5366, 0.3205, 0.5366, 0.4642, 0.5172, 0.4645, 0.5166, 0.4448, 0.5366, 0.4445, 0.1922, 0.4643, 0.0578, 0.4619, 0.07396, 0.4449, 0.1937, 0.4447, 0.4494, 0.4538, 0.4496, 0.4421, 0.4809, 0.4367, 0.485, 0.4477, 0.5366, 0.4279, 0.5185, 0.4282, 0.5207, 0.4172, 0.5366, 0.4169, 0.1946, 0.428, 0.07988, 0.428, 0.07621, 0.4169, 0.1961, 0.4169, 0.4506, 0.472, 0.4499, 0.4623, 0.4874, 0.4558, 0.49, 0.4652, 0.5366, 0.4445, 0.5166, 0.4448, 0.5175, 0.4365, 0.5366, 0.4362, 0.1937, 0.4447, 0.07396, 0.4449, 0.07881, 0.4365, 0.1941, 0.4363, 0.05466, 0.627, 0.05482, 0.6196, 0.1869, 0.6225, 0.1868, 0.6299, 0.5884, 0.3135, 0.6061, 0.3148, 0.6047, 0.3326, 0.5869, 0.3435, 0.05482, 0.6196, 0.0552, 0.5988, 0.1873, 0.6017, 0.1869, 0.6225, 0.5418, 0.5832, 0.5403, 0.6129, 0.5329, 0.6129, 0.5314, 0.5832, 0.05508, 0.5809, 0.1893, 0.5842, 0.1873, 0.6017, 0.0552, 0.5988, 0.5418, 0.5832, 0.5314, 0.5832, 0.5327, 0.5546, 0.5406, 0.5546, 0.5327, 0.5546, 0.5314, 0.5832, 0.5162, 0.5845, 0.5165, 0.5554, 0.5358, 0.4833, 0.5366, 0.4642, 0.5375, 0.4833, 0.5366, 0.4642, 0.5358, 0.4833, 0.5171, 0.483, 0.5172, 0.4645, 0.5406, 0.5546, 0.5327, 0.5546, 0.5358, 0.4833, 0.5375, 0.4833, 0.5358, 0.4833, 0.5327, 0.5546, 0.5165, 0.5554, 0.5171, 0.483, 0.3162, 0.09806, 0.2729, 0.09831, 0.2749, 0.05638, 0.3167, 0.0598, 0.523, 0.09945, 0.4826, 0.09939, 0.4802, 0.06524, 0.5205, 0.06572, 0.4418, 0.09916, 0.4004, 0.09868, 0.3989, 0.06399, 0.4397, 0.06489, 0.6006, 0.06834, 0.6393, 0.06956, 0.6407, 0.09881, 0.6025, 0.09942, 0.4004, 0.09868, 0.3585, 0.09862, 0.3578, 0.06232, 0.3989, 0.06399, 0.4826, 0.09939, 0.4418, 0.09916, 0.4397, 0.06489, 0.4802, 0.06524, 0.5607, 0.06694, 0.6006, 0.06834, 0.6025, 0.09942, 0.563, 0.09953, 0.563, 0.09953, 0.523, 0.09945, 0.5205, 0.06572, 0.5607, 0.06694, 0.6793, 0.07027, 0.7189, 0.07153, 0.7193, 0.09834, 0.6802, 0.09866, 0.6393, 0.06956, 0.6793, 0.07027, 0.6802, 0.09866, 0.6407, 0.09881, 0.7189, 0.07153, 0.7601, 0.07093, 0.76, 0.09799, 0.7193, 0.09834, 0.7997, 0.07144, 0.8385, 0.0681, 0.8371, 0.09625, 0.799, 0.0971, 0.7601, 0.07093, 0.7997, 0.07144, 0.799, 0.0971, 0.76, 0.09799, 0.882, 0.0575, 0.9257, 0.03884, 0.9205, 0.09506, 0.8791, 0.09587, 0.8385, 0.0681, 0.882, 0.0575, 0.8791, 0.09587, 0.8371, 0.09625, 0.9257, 0.03884, 0.9604, 0.03646, 0.9562, 0.09446, 0.9205, 0.09506, 0.9604, 0.03646, 0.9914, 0.05093, 0.9882, 0.09305, 0.9562, 0.09446, 0.3585, 0.09862, 0.3162, 0.09806, 0.3167, 0.0598, 0.3578, 0.06232, 0.2729, 0.09831, 0.2287, 0.09846, 0.2326, 0.0528, 0.2749, 0.05638, 0.1855, 0.09927, 0.141, 0.1006, 0.1491, 0.04361, 0.1915, 0.04856, 0.2287, 0.09846, 0.1855, 0.09927, 0.1915, 0.04856, 0.2326, 0.0528, 0.141, 0.1006, 0.09834, 0.1037, 0.1081, 0.03965, 0.1491, 0.04361, 0.09834, 0.1037, 0.0778, 0.1057, 0.08752, 0.03812, 0.1081, 0.03965, 0.0778, 0.1057, 0.05785, 0.1056, 0.0689, 0.03693, 0.08752, 0.03812, 0.317, 0.04358, 0.3577, 0.04615, 0.3578, 0.06232, 0.3167, 0.0598, 0.3162, 0.09806, 0.3585, 0.09862, 0.3589, 0.1153, 0.3161, 0.115, 0.3161, 0.115, 0.3589, 0.1153, 0.3593, 0.132, 0.3161, 0.1322, 0.4787, 0.03351, 0.5189, 0.03407, 0.5194, 0.04989, 0.4792, 0.04935, 0.4792, 0.04935, 0.5194, 0.04989, 0.5205, 0.06572, 0.4802, 0.06524, 0.3982, 0.03198, 0.4384, 0.03302, 0.4388, 0.0489, 0.3983, 0.0479, 0.3983, 0.0479, 0.4388, 0.0489, 0.4397, 0.06489, 0.3989, 0.06399, 0.4826, 0.09939, 0.523, 0.09945, 0.5242, 0.1152, 0.4838, 0.1153, 0.4838, 0.1153, 0.5242, 0.1152, 0.525, 0.131, 0.4846, 0.1313, 0.4004, 0.09868, 0.4418, 0.09916, 0.4429, 0.1153, 0.4012, 0.1152, 0.4012, 0.1152, 0.4429, 0.1153, 0.4436, 0.1315, 0.4017, 0.1317, 0.3579, 0.03019, 0.3982, 0.03198, 0.3983, 0.0479, 0.3577, 0.04615, 0.3577, 0.04615, 0.3983, 0.0479, 0.3989, 0.06399, 0.3578, 0.06232, 0.3585, 0.09862, 0.4004, 0.09868, 0.4012, 0.1152, 0.3589, 0.1153, 0.3589, 0.1153, 0.4012, 0.1152, 0.4017, 0.1317, 0.3593, 0.132, 0.4384, 0.03302, 0.4787, 0.03351, 0.4792, 0.04935, 0.4388, 0.0489, 0.4388, 0.0489, 0.4792, 0.04935, 0.4802, 0.06524, 0.4397, 0.06489, 0.4418, 0.09916, 0.4826, 0.09939, 0.4838, 0.1153, 0.4429, 0.1153, 0.4429, 0.1153, 0.4838, 0.1153, 0.4846, 0.1313, 0.4436, 0.1315, 0.5189, 0.03407, 0.5593, 0.03527, 0.5597, 0.05112, 0.5194, 0.04989, 0.5194, 0.04989, 0.5597, 0.05112, 0.5607, 0.06694, 0.5205, 0.06572, 0.523, 0.09945, 0.563, 0.09953, 0.5641, 0.1152, 0.5242, 0.1152, 0.5242, 0.1152, 0.5641, 0.1152, 0.5649, 0.1307, 0.525, 0.131, 0.563, 0.09953, 0.6025, 0.09942, 0.6033, 0.115, 0.5641, 0.1152, 0.5641, 0.1152, 0.6033, 0.115, 0.6039, 0.1304, 0.5649, 0.1307, 0.5593, 0.03527, 0.5994, 0.03663, 0.5998, 0.0525, 0.5597, 0.05112, 0.5597, 0.05112, 0.5998, 0.0525, 0.6006, 0.06834, 0.5607, 0.06694, 0.6393, 0.06956, 0.6006, 0.06834, 0.5998, 0.0525, 0.6386, 0.05369, 0.6386, 0.05369, 0.5998, 0.0525, 0.5994, 0.03663, 0.6384, 0.03779, 0.6025, 0.09942, 0.6407, 0.09881, 0.6413, 0.1145, 0.6033, 0.115, 0.6033, 0.115, 0.6413, 0.1145, 0.6418, 0.1301, 0.6039, 0.1304, 0.6407, 0.09881, 0.6802, 0.09866, 0.6807, 0.1142, 0.6413, 0.1145, 0.6413, 0.1145, 0.6807, 0.1142, 0.6811, 0.1297, 0.6418, 0.1301, 0.6386, 0.05369, 0.6384, 0.03779, 0.6786, 0.03853, 0.6788, 0.05442, 0.6393, 0.06956, 0.6386, 0.05369, 0.6788, 0.05442, 0.6793, 0.07027, 0.7189, 0.07153, 0.6793, 0.07027, 0.6788, 0.05442, 0.7187, 0.0556, 0.7187, 0.0556, 0.6788, 0.05442, 0.6786, 0.03853, 0.7186, 0.03967, 0.6802, 0.09866, 0.7193, 0.09834, 0.7195, 0.1139, 0.6807, 0.1142, 0.6807, 0.1142, 0.7195, 0.1139, 0.7197, 0.1293, 0.6811, 0.1297, 0.7601, 0.07093, 0.7189, 0.07153, 0.7187, 0.0556, 0.7602, 0.05512, 0.7602, 0.05512, 0.7187, 0.0556, 0.7186, 0.03967, 0.7602, 0.03927, 0.7193, 0.09834, 0.76, 0.09799, 0.7599, 0.1135, 0.7195, 0.1139, 0.7195, 0.1139, 0.7599, 0.1135, 0.7598, 0.1289, 0.7197, 0.1293, 0.76, 0.09799, 0.799, 0.0971, 0.7986, 0.1127, 0.7599, 0.1135, 0.7599, 0.1135, 0.7986, 0.1127, 0.7984, 0.1283, 0.7598, 0.1289, 0.7602, 0.05512, 0.7602, 0.03927, 0.7999, 0.03946, 0.8, 0.05539, 0.7601, 0.07093, 0.7602, 0.05512, 0.8, 0.05539, 0.7997, 0.07144, 0.8385, 0.0681, 0.7997, 0.07144, 0.8, 0.05539, 0.8391, 0.05202, 0.8391, 0.05202, 0.8, 0.05539, 0.7999, 0.03946, 0.8386, 0.03602, 0.799, 0.0971, 0.8371, 0.09625, 0.8364, 0.112, 0.7986, 0.1127, 0.7986, 0.1127, 0.8364, 0.112, 0.8361, 0.1276, 0.7984, 0.1283, 0.8371, 0.09625, 0.8791, 0.09587, 0.8781, 0.1114, 0.8364, 0.112, 0.8364, 0.112, 0.8781, 0.1114, 0.8776, 0.1268, 0.8361, 0.1276, 0.8391, 0.05202, 0.8386, 0.03602, 0.8821, 0.02558, 0.8832, 0.04161, 0.8385, 0.0681, 0.8391, 0.05202, 0.8832, 0.04161, 0.882, 0.0575, 0.9187, 0.126, 0.8776, 0.1268, 0.8781, 0.1114, 0.9193, 0.1105, 0.9193, 0.1105, 0.8781, 0.1114, 0.8791, 0.09587, 0.9205, 0.09506, 0.8821, 0.02558, 0.9269, 0.008153, 0.9272, 0.02382, 0.8832, 0.04161, 0.8832, 0.04161, 0.9272, 0.02382, 0.9257, 0.03884, 0.882, 0.0575, 0.9604, 0.03646, 0.9257, 0.03884, 0.9272, 0.02382, 0.9613, 0.02152, 0.9613, 0.02152, 0.9272, 0.02382, 0.9269, 0.008153, 0.9631, 0.006443, 0.9193, 0.1105, 0.9205, 0.09506, 0.9562, 0.09446, 0.9549, 0.1099, 0.9187, 0.126, 0.9193, 0.1105, 0.9549, 0.1099, 0.9541, 0.1253, 0.9562, 0.09446, 0.9882, 0.09305, 0.9869, 0.1088, 0.9549, 0.1099, 0.9549, 0.1099, 0.9869, 0.1088, 0.9862, 0.1247, 0.9541, 0.1253, 0.9613, 0.02152, 0.9631, 0.006443, 0.9954, 0.02274, 0.9921, 0.03851, 0.9604, 0.03646, 0.9613, 0.02152, 0.9921, 0.03851, 0.9914, 0.05093, 0.4534, 0.5397, 0.463, 0.5523, 0.4644, 0.595, 0.4534, 0.5852, 0.4644, 0.595, 0.463, 0.5523, 0.4782, 0.5615, 0.4779, 0.5963, 0.4613, 0.5254, 0.4644, 0.5411, 0.4534, 0.5397, 0.463, 0.5523, 0.4644, 0.5411, 0.4786, 0.5418, 0.4782, 0.5615, 0.05785, 0.1056, 0.05651, 0.1201, 0.005747, 0.1185, 0.007217, 0.1029, 0.4393, 0.5147, 0.4522, 0.495, 0.457, 0.5128, 0.4585, 0.6021, 0.4644, 0.595, 0.4779, 0.5963, 0.4744, 0.6153, 0.2729, 0.09831, 0.3162, 0.09806, 0.3161, 0.115, 0.2721, 0.1153, 0.2721, 0.1153, 0.3161, 0.115, 0.3161, 0.1322, 0.2717, 0.1324, 0.2767, 0.02422, 0.3176, 0.02759, 0.317, 0.04358, 0.2757, 0.04019, 0.2757, 0.04019, 0.317, 0.04358, 0.3167, 0.0598, 0.2749, 0.05638, 0.2287, 0.09846, 0.2729, 0.09831, 0.2721, 0.1153, 0.2272, 0.1154, 0.2272, 0.1154, 0.2721, 0.1153, 0.2717, 0.1324, 0.2264, 0.1326, 0.2353, 0.02068, 0.2767, 0.02422, 0.2757, 0.04019, 0.2339, 0.03662, 0.2339, 0.03662, 0.2757, 0.04019, 0.2749, 0.05638, 0.2326, 0.0528, 0.1949, 0.0166, 0.2353, 0.02068, 0.2339, 0.03662, 0.1932, 0.03248, 0.1932, 0.03248, 0.2339, 0.03662, 0.2326, 0.0528, 0.1915, 0.04856, 0.2272, 0.1154, 0.2264, 0.1326, 0.1821, 0.1329, 0.1834, 0.116, 0.2287, 0.09846, 0.2272, 0.1154, 0.1834, 0.116, 0.1855, 0.09927, 0.1932, 0.03248, 0.1915, 0.04856, 0.1491, 0.04361, 0.1512, 0.02777, 0.1949, 0.0166, 0.1932, 0.03248, 0.1512, 0.02777, 0.153, 0.01201, 0.141, 0.1006, 0.1855, 0.09927, 0.1834, 0.116, 0.1382, 0.1167, 0.1382, 0.1167, 0.1834, 0.116, 0.1821, 0.1329, 0.1364, 0.1332, 0.09834, 0.1037, 0.141, 0.1006, 0.1382, 0.1167, 0.0955, 0.1188, 0.0955, 0.1188, 0.1382, 0.1167, 0.1364, 0.1332, 0.09371, 0.1338, 0.1122, 0.008262, 0.153, 0.01201, 0.1512, 0.02777, 0.1103, 0.02397, 0.1103, 0.02397, 0.1512, 0.02777, 0.1491, 0.04361, 0.1081, 0.03965, 0.07055, 0.005082, 0.09149, 0.006731, 0.08968, 0.02247, 0.06974, 0.0211, 0.06974, 0.0211, 0.08968, 0.02247, 0.08752, 0.03812, 0.0689, 0.03693, 0.0955, 0.1188, 0.09371, 0.1338, 0.07404, 0.1342, 0.07549, 0.1201, 0.09834, 0.1037, 0.0955, 0.1188, 0.07549, 0.1201, 0.0778, 0.1057, 0.2197, 0.6125, 0.2542, 0.602, 0.3982, 0.602, 0.4437, 0.6175, 0.09149, 0.006731, 0.1122, 0.008262, 0.1103, 0.02397, 0.08968, 0.02247, 0.08968, 0.02247, 0.1103, 0.02397, 0.1081, 0.03965, 0.08752, 0.03812, 0.3919, 0.483, 0.2469, 0.4829, 0.247, 0.4643, 0.3814, 0.4619, 0.07404, 0.1342, 0.05568, 0.1343, 0.05651, 0.1201, 0.07549, 0.1201, 0.07549, 0.1201, 0.05651, 0.1201, 0.05785, 0.1056, 0.0778, 0.1057, 0.3907, 0.5552, 0.2486, 0.5552, 0.2469, 0.4829, 0.3919, 0.483, 0.4534, 0.5397, 0.4644, 0.5411, 0.463, 0.5523, 0.3841, 0.5809, 0.2498, 0.5842, 0.2486, 0.5552, 0.3907, 0.5552, 0.4534, 0.5852, 0.4644, 0.595, 0.4585, 0.6021, 0.4613, 0.5254, 0.4786, 0.515, 0.4786, 0.5418, 0.4644, 0.5411, 0.06974, 0.0211, 0.0689, 0.03693, 0.01534, 0.03082, 0.02398, 0.01511, 0.05568, 0.1343, 0.000154, 0.134, 0.005747, 0.1185, 0.05651, 0.1201, 0.4522, 0.495, 0.4737, 0.4884, 0.4728, 0.5123, 0.07055, 0.005082, 0.06974, 0.0211, 0.02398, 0.01511, 0.02939, 0.000154, 0.4522, 0.495, 0.4506, 0.472, 0.4737, 0.4884, 0.5603, 0.3148, 0.5651, 0.3027, 0.578, 0.3135, 0.5584, 0.2883, 0.5651, 0.3027, 0.5603, 0.3148, 0.457, 0.5128, 0.4522, 0.495, 0.4728, 0.5123, 0.05785, 0.1056, 0.007217, 0.1029, 0.01534, 0.03082, 0.0689, 0.03693, 0.3176, 0.02759, 0.3579, 0.03019, 0.3577, 0.04615, 0.317, 0.04358, 0.245, 0.4363, 0.2446, 0.428, 0.3593, 0.428, 0.3604, 0.4365, 0.2431, 0.4169, 0.2415, 0.4057, 0.3709, 0.4057, 0.363, 0.4169, 0.2415, 0.4057, 0.2391, 0.3891, 0.3846, 0.3891, 0.3709, 0.4057, 0.2391, 0.3891, 0.236, 0.3743, 0.3988, 0.3743, 0.3846, 0.3891, 0.236, 0.3743, 0.2328, 0.3578, 0.4165, 0.3578, 0.3988, 0.3743, 0.2328, 0.3578, 0.2297, 0.336, 0.431, 0.336, 0.4165, 0.3578, 0.5366, 0.4362, 0.5366, 0.4279, 0.5548, 0.4282, 0.5557, 0.4365, 0.5366, 0.4169, 0.5366, 0.406, 0.5503, 0.4062, 0.5526, 0.4172, 0.5366, 0.406, 0.5366, 0.3896, 0.5467, 0.3898, 0.5503, 0.4062, 0.5366, 0.3896, 0.5366, 0.3748, 0.5437, 0.3751, 0.5467, 0.3898, 0.5366, 0.3748, 0.5366, 0.3584, 0.5409, 0.3586, 0.5437, 0.3751, 0.5366, 0.3584, 0.5366, 0.3365, 0.5388, 0.3367, 0.5409, 0.3586, 0.2297, 0.336, 0.2269, 0.3201, 0.4349, 0.3201, 0.431, 0.336, 0.2269, 0.3201, 0.2237, 0.3042, 0.4378, 0.3042, 0.4349, 0.3201, 0.2237, 0.3042, 0.2197, 0.2883, 0.439, 0.2883, 0.4378, 0.3042, 0.2227, 0.6305, 0.2197, 0.6125, 0.4437, 0.6175, 0.442, 0.6305, 0.557, 0.5845, 0.5581, 0.6021, 0.5403, 0.6129, 0.5418, 0.5832, 0.5366, 0.3043, 0.5366, 0.2883, 0.5379, 0.3045, 0.5366, 0.3205, 0.5366, 0.3043, 0.5379, 0.3045, 0.5384, 0.3207, 0.5366, 0.3365, 0.5366, 0.3205, 0.5384, 0.3207, 0.5388, 0.3367, 0.5366, 0.4642, 0.5366, 0.4445, 0.5567, 0.4448, 0.556, 0.4645, 0.247, 0.4643, 0.2455, 0.4447, 0.3652, 0.4449, 0.3814, 0.4619, 0.5366, 0.4279, 0.5366, 0.4169, 0.5526, 0.4172, 0.5548, 0.4282, 0.2446, 0.428, 0.2431, 0.4169, 0.363, 0.4169, 0.3593, 0.428, 0.5366, 0.4445, 0.5366, 0.4362, 0.5557, 0.4365, 0.5567, 0.4448, 0.2455, 0.4447, 0.245, 0.4363, 0.3604, 0.4365, 0.3652, 0.4449, 0.05571, 0.1435, 0.000154, 0.144, 0.000154, 0.134, 0.05568, 0.1343, 0.05466, 0.627, 0.1868, 0.6299, 0.1862, 0.6507, 0.05412, 0.6478, 0.3841, 0.5809, 0.384, 0.5988, 0.2519, 0.6017, 0.2498, 0.5842, 0.5406, 0.5546, 0.5568, 0.5554, 0.557, 0.5845, 0.5418, 0.5832, 0.5366, 0.4642, 0.556, 0.4645, 0.5562, 0.483, 0.5375, 0.4833, 0.5375, 0.4833, 0.5562, 0.483, 0.5568, 0.5554, 0.5406, 0.5546, 0.6011, 0.2345, 0.6015, 0.2448, 0.5614, 0.2468, 0.5609, 0.2364, 0.07265, 0.2833, 0.03131, 0.288, 0.03014, 0.278, 0.07155, 0.273, 0.4506, 0.472, 0.49, 0.4652, 0.4737, 0.4884])
me_cube.materials.append(mat_material)
me_cube.use_remesh_preserve_volume = False
me_cube.use_remesh_preserve_attributes = False
me_cube.use_mirror_vertex_groups = False
me_cube.update()

# ---- objects
ob_axe = bpy.data.objects.new('Axe', me_cube)

# ---- transforms, parenting, visibility, modifiers, constraints
ob_axe.location = (0.0, 0.0, 0.0)
ob_axe.lock_rotations_4d = False
ob_axe.empty_display_type = 'ARROWS'
ob_axe.lineart.crease_threshold = 0.0

# ---- collection membership
col_collection_1.objects.link(ob_axe)

# ---- scene / render settings (as saved in the file)
scene.frame_start = 1; scene.frame_end = 250; scene.frame_set(1)
scene.render.engine = 'BLENDER_EEVEE_NEXT'
scene.render.resolution_percentage = 50
scene.render.dither_intensity = 0.0
scene.cycles.use_denoising = False
scene.cycles.samples = 128
scene.cycles.sampling_pattern = 'TABULATED_SOBOL'
scene.cycles.light_sampling_threshold = 0.0
scene.cycles.use_adaptive_sampling = False
scene.cycles.use_light_tree = False
scene.cycles.blur_glossy = 0.0
scene.cycles.sample_clamp_indirect = 0.0
scene.view_settings.view_transform = 'Standard'
bpy.context.view_layer.update()

# ---- added for rendering (the .blend has no active camera and no usable light): camera, sun
cam_auto = bpy.data.cameras.new('AutoCamera')
cam_auto.lens = 50.0
cam_auto.sensor_width = 36.0
cam_auto.clip_end = 1000.0
ob_auto_camera = bpy.data.objects.new('AutoCamera', cam_auto)
scene.collection.objects.link(ob_auto_camera)
ob_auto_camera.location = (0.582687, -0.889944, 0.532957)
ob_auto_camera.rotation_euler = (1.09748, -7.21219e-08, 0.694738)
scene.camera = ob_auto_camera
light_auto_sun = bpy.data.lights.new('AutoSun', 'SUN')
light_auto_sun.energy = 3.0
light_auto_sun.angle = 0.0523599
ob_auto_sun = bpy.data.objects.new('AutoSun', light_auto_sun)
scene.collection.objects.link(ob_auto_sun)
ob_auto_sun.rotation_euler = (0.872665, 0.174533, 0.523599)
bpy.context.view_layer.update()
